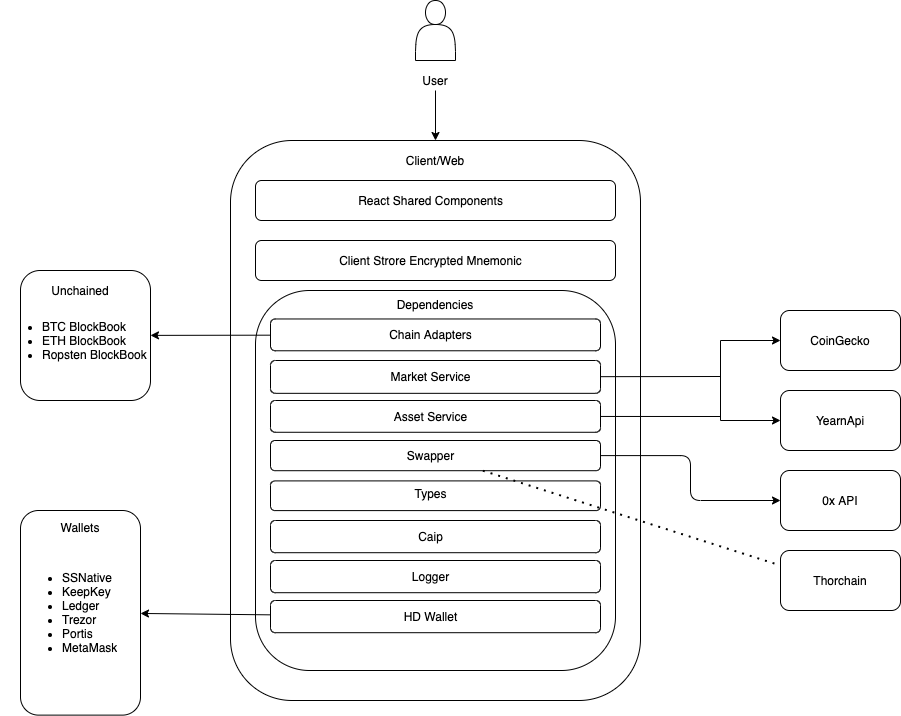

The diagram above was exported from draw.io. Its source (the exported page's mxGraphModel, read from the mxfile embedded in the PNG):
<mxGraphModel dx="2373" dy="533" grid="1" gridSize="10" guides="1" tooltips="1" connect="1" arrows="1" fold="1" page="1" pageScale="1" pageWidth="850" pageHeight="1100" background="#ffffff" math="0" shadow="0">
  <root>
    <mxCell id="0" />
    <mxCell id="1" parent="0" />
    <mxCell id="2" value="" style="rounded=1;whiteSpace=wrap;html=1;" vertex="1" parent="1">
      <mxGeometry x="140" y="230" width="410" height="560" as="geometry" />
    </mxCell>
    <mxCell id="5" value="" style="group" vertex="1" connectable="0" parent="1">
      <mxGeometry x="325" y="90" width="40" height="90" as="geometry" />
    </mxCell>
    <mxCell id="3" value="" style="shape=actor;whiteSpace=wrap;html=1;" vertex="1" parent="5">
      <mxGeometry width="40" height="60" as="geometry" />
    </mxCell>
    <mxCell id="4" value="User" style="text;html=1;strokeColor=none;fillColor=none;align=center;verticalAlign=middle;whiteSpace=wrap;rounded=0;" vertex="1" parent="5">
      <mxGeometry y="70" width="40" height="20" as="geometry" />
    </mxCell>
    <mxCell id="6" value="" style="endArrow=classic;html=1;" edge="1" parent="1" source="4" target="2">
      <mxGeometry width="50" height="50" relative="1" as="geometry">
        <mxPoint x="300" y="250" as="sourcePoint" />
        <mxPoint x="350" y="200" as="targetPoint" />
      </mxGeometry>
    </mxCell>
    <mxCell id="7" value="Client/Web" style="text;html=1;strokeColor=none;fillColor=none;align=center;verticalAlign=middle;whiteSpace=wrap;rounded=0;" vertex="1" parent="1">
      <mxGeometry x="325" y="240" width="40" height="20" as="geometry" />
    </mxCell>
    <mxCell id="10" value="" style="group" vertex="1" connectable="0" parent="1">
      <mxGeometry x="165" y="270" width="360" height="40" as="geometry" />
    </mxCell>
    <mxCell id="8" value="" style="rounded=1;whiteSpace=wrap;html=1;" vertex="1" parent="10">
      <mxGeometry width="360" height="40" as="geometry" />
    </mxCell>
    <mxCell id="9" value="React Shared Components" style="text;html=1;strokeColor=none;fillColor=none;align=center;verticalAlign=middle;whiteSpace=wrap;rounded=0;" vertex="1" parent="10">
      <mxGeometry x="77.5" y="10" width="195" height="20" as="geometry" />
    </mxCell>
    <mxCell id="12" value="" style="group" vertex="1" connectable="0" parent="1">
      <mxGeometry x="165" y="330" width="360" height="40" as="geometry" />
    </mxCell>
    <mxCell id="13" value="" style="rounded=1;whiteSpace=wrap;html=1;" vertex="1" parent="12">
      <mxGeometry width="360" height="40" as="geometry" />
    </mxCell>
    <mxCell id="14" value="Client Strore Encrypted Mnemonic" style="text;html=1;strokeColor=none;fillColor=none;align=center;verticalAlign=middle;whiteSpace=wrap;rounded=0;" vertex="1" parent="12">
      <mxGeometry x="77.5" y="10" width="195" height="20" as="geometry" />
    </mxCell>
    <mxCell id="73" value="" style="group" vertex="1" connectable="0" parent="1">
      <mxGeometry x="690" y="400" width="120" height="60" as="geometry" />
    </mxCell>
    <mxCell id="69" value="" style="rounded=1;whiteSpace=wrap;html=1;" vertex="1" parent="73">
      <mxGeometry width="120" height="60" as="geometry" />
    </mxCell>
    <mxCell id="72" value="CoinGecko" style="text;html=1;strokeColor=none;fillColor=none;align=center;verticalAlign=middle;whiteSpace=wrap;rounded=0;" vertex="1" parent="73">
      <mxGeometry x="40" y="20" width="40" height="20" as="geometry" />
    </mxCell>
    <mxCell id="77" value="" style="group" vertex="1" connectable="0" parent="1">
      <mxGeometry x="690" y="480" width="120" height="60" as="geometry" />
    </mxCell>
    <mxCell id="75" value="" style="rounded=1;whiteSpace=wrap;html=1;" vertex="1" parent="77">
      <mxGeometry width="120" height="60" as="geometry" />
    </mxCell>
    <mxCell id="76" value="YearnApi" style="text;html=1;strokeColor=none;fillColor=none;align=center;verticalAlign=middle;whiteSpace=wrap;rounded=0;" vertex="1" parent="77">
      <mxGeometry x="40" y="20" width="40" height="20" as="geometry" />
    </mxCell>
    <mxCell id="78" value="" style="group" vertex="1" connectable="0" parent="1">
      <mxGeometry x="-70" y="600" width="120" height="204.62000000000006" as="geometry" />
    </mxCell>
    <mxCell id="64" value="" style="rounded=1;whiteSpace=wrap;html=1;" vertex="1" parent="78">
      <mxGeometry width="120" height="204.62" as="geometry" />
    </mxCell>
    <mxCell id="65" value="Wallets" style="text;html=1;strokeColor=none;fillColor=none;align=center;verticalAlign=middle;whiteSpace=wrap;rounded=0;" vertex="1" parent="78">
      <mxGeometry x="40" y="6.930000000000007" width="40" height="20" as="geometry" />
    </mxCell>
    <mxCell id="67" value="&lt;ul&gt;&lt;li&gt;SSNative&lt;/li&gt;&lt;li&gt;&lt;span&gt;KeepKey&lt;/span&gt;&lt;/li&gt;&lt;li&gt;Ledger&lt;/li&gt;&lt;li&gt;Trezor&lt;/li&gt;&lt;li&gt;Portis&lt;/li&gt;&lt;li&gt;MetaMask&lt;/li&gt;&lt;/ul&gt;" style="text;strokeColor=none;fillColor=none;html=1;whiteSpace=wrap;verticalAlign=middle;overflow=hidden;" vertex="1" parent="78">
      <mxGeometry y="26.930000000000007" width="100" height="150" as="geometry" />
    </mxCell>
    <mxCell id="86" value="" style="group" vertex="1" connectable="0" parent="1">
      <mxGeometry x="-90" y="360" width="160" height="130" as="geometry" />
    </mxCell>
    <mxCell id="83" value="" style="rounded=1;whiteSpace=wrap;html=1;" vertex="1" parent="86">
      <mxGeometry x="20" width="130" height="130" as="geometry" />
    </mxCell>
    <mxCell id="84" value="Unchained" style="text;html=1;strokeColor=none;fillColor=none;align=center;verticalAlign=middle;whiteSpace=wrap;rounded=0;" vertex="1" parent="86">
      <mxGeometry x="60" y="10" width="40" height="20" as="geometry" />
    </mxCell>
    <mxCell id="85" value="&lt;ul&gt;&lt;li&gt;&lt;span&gt;BTC BlockBook&lt;/span&gt;&lt;/li&gt;&lt;li&gt;ETH BlockBook&lt;/li&gt;&lt;li&gt;Ropsten BlockBook&lt;/li&gt;&lt;/ul&gt;" style="text;strokeColor=none;fillColor=none;html=1;whiteSpace=wrap;verticalAlign=middle;overflow=hidden;" vertex="1" parent="86">
      <mxGeometry y="30" width="160" height="80" as="geometry" />
    </mxCell>
    <mxCell id="88" value="" style="group" vertex="1" connectable="0" parent="1">
      <mxGeometry x="690" y="560" width="120" height="60" as="geometry" />
    </mxCell>
    <mxCell id="80" value="" style="rounded=1;whiteSpace=wrap;html=1;" vertex="1" parent="88">
      <mxGeometry width="120" height="60" as="geometry" />
    </mxCell>
    <mxCell id="81" value="0x API" style="text;html=1;strokeColor=none;fillColor=none;align=center;verticalAlign=middle;whiteSpace=wrap;rounded=0;" vertex="1" parent="88">
      <mxGeometry x="40" y="20" width="40" height="20" as="geometry" />
    </mxCell>
    <mxCell id="92" value="" style="group" vertex="1" connectable="0" parent="1">
      <mxGeometry x="690" y="640" width="120" height="60" as="geometry" />
    </mxCell>
    <mxCell id="93" value="" style="rounded=1;whiteSpace=wrap;html=1;" vertex="1" parent="92">
      <mxGeometry width="120" height="60" as="geometry" />
    </mxCell>
    <mxCell id="94" value="Thorchain" style="text;html=1;strokeColor=none;fillColor=none;align=center;verticalAlign=middle;whiteSpace=wrap;rounded=0;" vertex="1" parent="92">
      <mxGeometry x="40" y="20" width="40" height="20" as="geometry" />
    </mxCell>
    <mxCell id="18" value="" style="group" vertex="1" connectable="0" parent="1">
      <mxGeometry x="165" y="390" width="360" height="370" as="geometry" />
    </mxCell>
    <mxCell id="16" value="" style="rounded=1;whiteSpace=wrap;html=1;" vertex="1" parent="18">
      <mxGeometry y="-10" width="360" height="380" as="geometry" />
    </mxCell>
    <mxCell id="17" value="Dependencies" style="text;html=1;strokeColor=none;fillColor=none;align=center;verticalAlign=middle;whiteSpace=wrap;rounded=0;" vertex="1" parent="18">
      <mxGeometry x="160" y="-9.995730769230772" width="40" height="28.46153846153846" as="geometry" />
    </mxCell>
    <mxCell id="25" value="" style="group" vertex="1" connectable="0" parent="18">
      <mxGeometry x="15" y="60" width="330" height="32.83" as="geometry" />
    </mxCell>
    <mxCell id="26" value="" style="rounded=1;whiteSpace=wrap;html=1;" vertex="1" parent="25">
      <mxGeometry width="330" height="32.83" as="geometry" />
    </mxCell>
    <mxCell id="27" value="Market Service" style="text;html=1;strokeColor=none;fillColor=none;align=center;verticalAlign=middle;whiteSpace=wrap;rounded=0;" vertex="1" parent="25">
      <mxGeometry x="71.04166666666666" y="8.2075" width="178.75" height="16.415" as="geometry" />
    </mxCell>
    <mxCell id="60" value="" style="group" vertex="1" connectable="0" parent="18">
      <mxGeometry x="15" y="260" width="330" height="32.2" as="geometry" />
    </mxCell>
    <mxCell id="61" value="" style="rounded=1;whiteSpace=wrap;html=1;" vertex="1" parent="60">
      <mxGeometry width="330" height="32.2" as="geometry" />
    </mxCell>
    <mxCell id="62" value="Logger" style="text;html=1;strokeColor=none;fillColor=none;align=center;verticalAlign=middle;whiteSpace=wrap;rounded=0;" vertex="1" parent="60">
      <mxGeometry x="71.04166666666666" y="8.05" width="178.75" height="16.1" as="geometry" />
    </mxCell>
    <mxCell id="145" value="" style="group" vertex="1" connectable="0" parent="18">
      <mxGeometry x="15" y="300" width="330" height="32.2" as="geometry" />
    </mxCell>
    <mxCell id="146" value="" style="rounded=1;whiteSpace=wrap;html=1;" vertex="1" parent="145">
      <mxGeometry width="330" height="32.2" as="geometry" />
    </mxCell>
    <mxCell id="147" value="HD Wallet" style="text;html=1;strokeColor=none;fillColor=none;align=center;verticalAlign=middle;whiteSpace=wrap;rounded=0;" vertex="1" parent="145">
      <mxGeometry x="71.04166666666666" y="8.05" width="178.75" height="16.1" as="geometry" />
    </mxCell>
    <mxCell id="56" value="" style="group" vertex="1" connectable="0" parent="18">
      <mxGeometry x="15" y="220" width="330" height="32.2" as="geometry" />
    </mxCell>
    <mxCell id="57" value="" style="rounded=1;whiteSpace=wrap;html=1;" vertex="1" parent="56">
      <mxGeometry width="330" height="32.2" as="geometry" />
    </mxCell>
    <mxCell id="58" value="Caip" style="text;html=1;strokeColor=none;fillColor=none;align=center;verticalAlign=middle;whiteSpace=wrap;rounded=0;" vertex="1" parent="56">
      <mxGeometry x="71.04166666666666" y="8.05" width="178.75" height="16.1" as="geometry" />
    </mxCell>
    <mxCell id="34" value="" style="group" vertex="1" connectable="0" parent="18">
      <mxGeometry x="15" y="180.4" width="330" height="39.6" as="geometry" />
    </mxCell>
    <mxCell id="35" value="" style="rounded=1;whiteSpace=wrap;html=1;" vertex="1" parent="34">
      <mxGeometry width="330" height="29.700000000000003" as="geometry" />
    </mxCell>
    <mxCell id="36" value="Types" style="text;html=1;strokeColor=none;fillColor=none;align=center;verticalAlign=middle;whiteSpace=wrap;rounded=0;" vertex="1" parent="34">
      <mxGeometry x="71.04166666666666" y="6.46786271450858" width="178.75" height="12.93572542901716" as="geometry" />
    </mxCell>
    <mxCell id="31" value="" style="group" vertex="1" connectable="0" parent="18">
      <mxGeometry x="15" y="140" width="330" height="30.2" as="geometry" />
    </mxCell>
    <mxCell id="32" value="" style="rounded=1;whiteSpace=wrap;html=1;" vertex="1" parent="31">
      <mxGeometry width="330" height="30.200000000000003" as="geometry" />
    </mxCell>
    <mxCell id="33" value="Swapper" style="text;html=1;strokeColor=none;fillColor=none;align=center;verticalAlign=middle;whiteSpace=wrap;rounded=0;" vertex="1" parent="31">
      <mxGeometry x="71.04166666666666" y="7.550000000000001" width="178.75" height="15.100000000000001" as="geometry" />
    </mxCell>
    <mxCell id="28" value="" style="group" vertex="1" connectable="0" parent="18">
      <mxGeometry x="15" y="100" width="330" height="31.77" as="geometry" />
    </mxCell>
    <mxCell id="29" value="" style="rounded=1;whiteSpace=wrap;html=1;" vertex="1" parent="28">
      <mxGeometry width="330" height="31.77" as="geometry" />
    </mxCell>
    <mxCell id="30" value="Asset Service" style="text;html=1;strokeColor=none;fillColor=none;align=center;verticalAlign=middle;whiteSpace=wrap;rounded=0;" vertex="1" parent="28">
      <mxGeometry x="71.04166666666666" y="7.9425" width="178.75" height="15.885" as="geometry" />
    </mxCell>
    <mxCell id="20" value="" style="group" vertex="1" connectable="0" parent="18">
      <mxGeometry x="15" y="18.47" width="330" height="31.8" as="geometry" />
    </mxCell>
    <mxCell id="21" value="" style="rounded=1;whiteSpace=wrap;html=1;" vertex="1" parent="20">
      <mxGeometry width="330" height="31.800000000000004" as="geometry" />
    </mxCell>
    <mxCell id="22" value="Chain Adapters" style="text;html=1;strokeColor=none;fillColor=none;align=center;verticalAlign=middle;whiteSpace=wrap;rounded=0;" vertex="1" parent="20">
      <mxGeometry x="71.04166666666666" y="7.950000000000001" width="178.75" height="15.900000000000002" as="geometry" />
    </mxCell>
    <mxCell id="149" value="" style="endArrow=none;html=1;" edge="1" parent="1" source="26">
      <mxGeometry width="50" height="50" relative="1" as="geometry">
        <mxPoint x="570" y="480" as="sourcePoint" />
        <mxPoint x="630" y="466" as="targetPoint" />
      </mxGeometry>
    </mxCell>
    <mxCell id="150" value="" style="endArrow=none;html=1;" edge="1" parent="1" source="29">
      <mxGeometry width="50" height="50" relative="1" as="geometry">
        <mxPoint x="630" y="480" as="sourcePoint" />
        <mxPoint x="630" y="506" as="targetPoint" />
      </mxGeometry>
    </mxCell>
    <mxCell id="151" value="" style="endArrow=none;html=1;" edge="1" parent="1">
      <mxGeometry width="50" height="50" relative="1" as="geometry">
        <mxPoint x="630" y="510" as="sourcePoint" />
        <mxPoint x="630" y="430" as="targetPoint" />
      </mxGeometry>
    </mxCell>
    <mxCell id="152" value="" style="endArrow=classic;html=1;" edge="1" parent="1" target="69">
      <mxGeometry width="50" height="50" relative="1" as="geometry">
        <mxPoint x="630" y="430" as="sourcePoint" />
        <mxPoint x="680" y="430" as="targetPoint" />
      </mxGeometry>
    </mxCell>
    <mxCell id="153" value="" style="endArrow=classic;html=1;" edge="1" parent="1" target="75">
      <mxGeometry width="50" height="50" relative="1" as="geometry">
        <mxPoint x="630" y="510" as="sourcePoint" />
        <mxPoint x="680" y="430" as="targetPoint" />
      </mxGeometry>
    </mxCell>
    <mxCell id="154" value="" style="edgeStyle=elbowEdgeStyle;elbow=horizontal;endArrow=classic;html=1;" edge="1" parent="1" source="32" target="80">
      <mxGeometry width="50" height="50" relative="1" as="geometry">
        <mxPoint x="630" y="550" as="sourcePoint" />
        <mxPoint x="680" y="500" as="targetPoint" />
      </mxGeometry>
    </mxCell>
    <mxCell id="155" value="" style="endArrow=none;dashed=1;html=1;dashPattern=1 3;strokeWidth=2;entryX=0;entryY=0.25;entryDx=0;entryDy=0;" edge="1" parent="1" source="32" target="93">
      <mxGeometry width="50" height="50" relative="1" as="geometry">
        <mxPoint x="630" y="550" as="sourcePoint" />
        <mxPoint x="680" y="500" as="targetPoint" />
      </mxGeometry>
    </mxCell>
    <mxCell id="156" value="" style="endArrow=classic;html=1;" edge="1" parent="1" source="21" target="83">
      <mxGeometry width="50" height="50" relative="1" as="geometry">
        <mxPoint x="630" y="550" as="sourcePoint" />
        <mxPoint x="680" y="500" as="targetPoint" />
      </mxGeometry>
    </mxCell>
    <mxCell id="157" value="" style="endArrow=classic;html=1;" edge="1" parent="1" source="146" target="64">
      <mxGeometry width="50" height="50" relative="1" as="geometry">
        <mxPoint x="630" y="550" as="sourcePoint" />
        <mxPoint x="680" y="500" as="targetPoint" />
      </mxGeometry>
    </mxCell>
  </root>
</mxGraphModel>